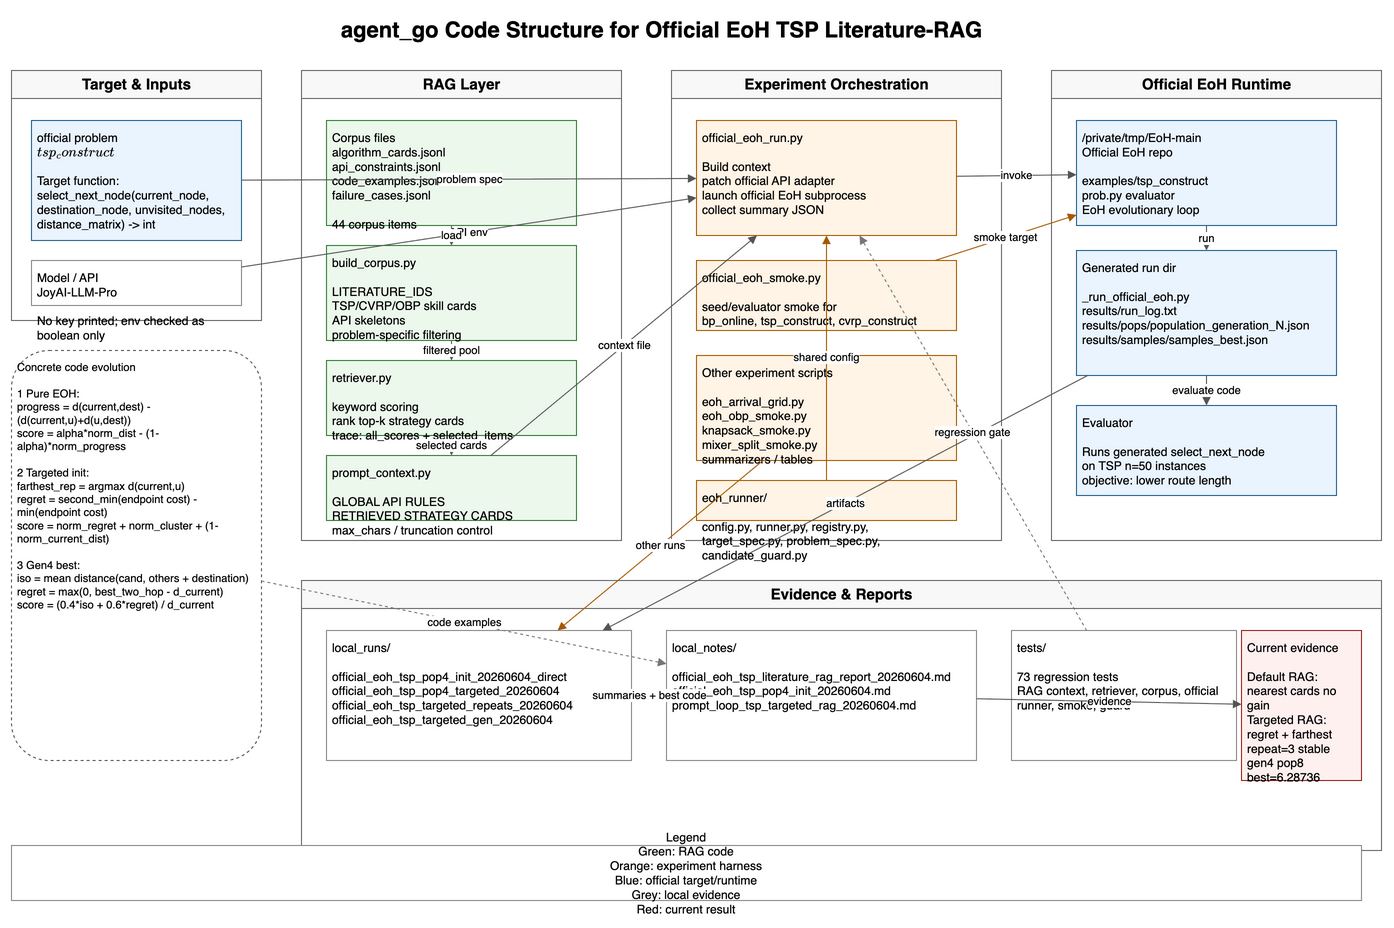

The diagram above was exported from draw.io. Its source (the exported page's mxGraphModel, read from the mxfile embedded in the PNG):
<mxGraphModel dx="1450" dy="850" grid="1" gridSize="10" guides="1" tooltips="1" connect="1" arrows="1" fold="1" page="1" pageScale="1" pageWidth="1450" pageHeight="940" math="0" shadow="0">
  <root>
    <mxCell id="0" />
    <mxCell id="1" parent="0" />
    <mxCell id="title" value="agent_go Code Structure for Official EoH TSP Literature-RAG" style="text;html=1;fontSize=22;fontStyle=1;strokeColor=none;fillColor=none;align=center;" vertex="1" parent="1">
      <mxGeometry x="50" y="20" width="1280" height="36" as="geometry" />
    </mxCell>
    <mxCell id="c_target" value="Target &amp; Inputs" style="swimlane;html=1;rounded=0;strokeColor=#666666;fillColor=#f8f8f8;fontStyle=1;fontSize=15;startSize=28;" vertex="1" parent="1">
      <mxGeometry x="40" y="80" width="250" height="250" as="geometry" />
    </mxCell>
    <mxCell id="c_rag" value="RAG Layer" style="swimlane;html=1;rounded=0;strokeColor=#666666;fillColor=#f8f8f8;fontStyle=1;fontSize=15;startSize=28;" vertex="1" parent="1">
      <mxGeometry x="330" y="80" width="320" height="470" as="geometry" />
    </mxCell>
    <mxCell id="c_runner" value="Experiment Orchestration" style="swimlane;html=1;rounded=0;strokeColor=#666666;fillColor=#f8f8f8;fontStyle=1;fontSize=15;startSize=28;" vertex="1" parent="1">
      <mxGeometry x="700" y="80" width="330" height="470" as="geometry" />
    </mxCell>
    <mxCell id="c_official" value="Official EoH Runtime" style="swimlane;html=1;rounded=0;strokeColor=#666666;fillColor=#f8f8f8;fontStyle=1;fontSize=15;startSize=28;" vertex="1" parent="1">
      <mxGeometry x="1080" y="80" width="330" height="470" as="geometry" />
    </mxCell>
    <mxCell id="c_outputs" value="Evidence &amp; Reports" style="swimlane;html=1;rounded=0;strokeColor=#666666;fillColor=#f8f8f8;fontStyle=1;fontSize=15;startSize=28;" vertex="1" parent="1">
      <mxGeometry x="330" y="590" width="1080" height="270" as="geometry" />
    </mxCell>
    <mxCell id="problem" value="official problem&lt;br&gt;`tsp_construct`&lt;br&gt;&lt;br&gt;Target function:&lt;br&gt;select_next_node(current_node, destination_node, unvisited_nodes, distance_matrix) -&gt; int" style="whiteSpace=wrap;html=1;rounded=0;strokeColor=#1d5f91;fillColor=#eaf4ff;fontSize=12;align=left;verticalAlign=top;spacing=6;" vertex="1" parent="1">
      <mxGeometry x="60" y="130" width="210" height="120" as="geometry" />
    </mxCell>
    <mxCell id="model" value="Model / API&lt;br&gt;JoyAI-LLM-Pro&lt;br&gt;&lt;br&gt;No key printed; env checked as boolean only" style="whiteSpace=wrap;html=1;rounded=0;strokeColor=#888888;fillColor=#ffffff;fontSize=12;align=left;verticalAlign=top;spacing=6;" vertex="1" parent="1">
      <mxGeometry x="60" y="270" width="210" height="45" as="geometry" />
    </mxCell>
    <mxCell id="corpus" value="Corpus files&lt;br&gt;algorithm_cards.jsonl&lt;br&gt;api_constraints.jsonl&lt;br&gt;code_examples.jsonl&lt;br&gt;failure_cases.jsonl&lt;br&gt;&lt;br&gt;44 corpus items" style="whiteSpace=wrap;html=1;rounded=0;strokeColor=#2f7d32;fillColor=#edf8ed;fontSize=12;align=left;verticalAlign=top;spacing=6;" vertex="1" parent="1">
      <mxGeometry x="355" y="130" width="250" height="105" as="geometry" />
    </mxCell>
    <mxCell id="build" value="build_corpus.py&lt;br&gt;&lt;br&gt;LITERATURE_IDS&lt;br&gt;TSP/CVRP/OBP skill cards&lt;br&gt;API skeletons&lt;br&gt;problem-specific filtering" style="whiteSpace=wrap;html=1;rounded=0;strokeColor=#2f7d32;fillColor=#edf8ed;fontSize=12;align=left;verticalAlign=top;spacing=6;" vertex="1" parent="1">
      <mxGeometry x="355" y="255" width="250" height="95" as="geometry" />
    </mxCell>
    <mxCell id="retrieve" value="retriever.py&lt;br&gt;&lt;br&gt;keyword scoring&lt;br&gt;rank top-k strategy cards&lt;br&gt;trace: all_scores + selected_items" style="whiteSpace=wrap;html=1;rounded=0;strokeColor=#2f7d32;fillColor=#edf8ed;fontSize=12;align=left;verticalAlign=top;spacing=6;" vertex="1" parent="1">
      <mxGeometry x="355" y="370" width="250" height="75" as="geometry" />
    </mxCell>
    <mxCell id="prompt" value="prompt_context.py&lt;br&gt;&lt;br&gt;GLOBAL API RULES&lt;br&gt;RETRIEVED STRATEGY CARDS&lt;br&gt;max_chars / truncation control" style="whiteSpace=wrap;html=1;rounded=0;strokeColor=#2f7d32;fillColor=#edf8ed;fontSize=12;align=left;verticalAlign=top;spacing=6;" vertex="1" parent="1">
      <mxGeometry x="355" y="465" width="250" height="65" as="geometry" />
    </mxCell>
    <mxCell id="official_run" value="official_eoh_run.py&lt;br&gt;&lt;br&gt;Build context&lt;br&gt;patch official API adapter&lt;br&gt;launch official EoH subprocess&lt;br&gt;collect summary JSON" style="whiteSpace=wrap;html=1;rounded=0;strokeColor=#a65a00;fillColor=#fff4e6;fontSize=12;align=left;verticalAlign=top;spacing=6;" vertex="1" parent="1">
      <mxGeometry x="725" y="130" width="260" height="115" as="geometry" />
    </mxCell>
    <mxCell id="smoke" value="official_eoh_smoke.py&lt;br&gt;&lt;br&gt;seed/evaluator smoke for&lt;br&gt;bp_online, tsp_construct, cvrp_construct" style="whiteSpace=wrap;html=1;rounded=0;strokeColor=#a65a00;fillColor=#fff4e6;fontSize=12;align=left;verticalAlign=top;spacing=6;" vertex="1" parent="1">
      <mxGeometry x="725" y="270" width="260" height="70" as="geometry" />
    </mxCell>
    <mxCell id="experiments" value="Other experiment scripts&lt;br&gt;&lt;br&gt;eoh_arrival_grid.py&lt;br&gt;eoh_obp_smoke.py&lt;br&gt;knapsack_smoke.py&lt;br&gt;mixer_split_smoke.py&lt;br&gt;summarizers / tables" style="whiteSpace=wrap;html=1;rounded=0;strokeColor=#a65a00;fillColor=#fff4e6;fontSize=12;align=left;verticalAlign=top;spacing=6;" vertex="1" parent="1">
      <mxGeometry x="725" y="365" width="260" height="105" as="geometry" />
    </mxCell>
    <mxCell id="runner_config" value="eoh_runner/&lt;br&gt;&lt;br&gt;config.py, runner.py, registry.py, target_spec.py, problem_spec.py, candidate_guard.py" style="whiteSpace=wrap;html=1;rounded=0;strokeColor=#a65a00;fillColor=#fff4e6;fontSize=12;align=left;verticalAlign=top;spacing=6;" vertex="1" parent="1">
      <mxGeometry x="725" y="490" width="260" height="40" as="geometry" />
    </mxCell>
    <mxCell id="official_root" value="/private/tmp/EoH-main&lt;br&gt;Official EoH repo&lt;br&gt;&lt;br&gt;examples/tsp_construct&lt;br&gt;prob.py evaluator&lt;br&gt;EoH evolutionary loop" style="whiteSpace=wrap;html=1;rounded=0;strokeColor=#1d5f91;fillColor=#eaf4ff;fontSize=12;align=left;verticalAlign=top;spacing=6;" vertex="1" parent="1">
      <mxGeometry x="1105" y="130" width="260" height="105" as="geometry" />
    </mxCell>
    <mxCell id="subprocess" value="Generated run dir&lt;br&gt;&lt;br&gt;_run_official_eoh.py&lt;br&gt;results/run_log.txt&lt;br&gt;results/pops/population_generation_N.json&lt;br&gt;results/samples/samples_best.json" style="whiteSpace=wrap;html=1;rounded=0;strokeColor=#1d5f91;fillColor=#eaf4ff;fontSize=12;align=left;verticalAlign=top;spacing=6;" vertex="1" parent="1">
      <mxGeometry x="1105" y="260" width="260" height="125" as="geometry" />
    </mxCell>
    <mxCell id="evaluator" value="Evaluator&lt;br&gt;&lt;br&gt;Runs generated select_next_node&lt;br&gt;on TSP n=50 instances&lt;br&gt;objective: lower route length" style="whiteSpace=wrap;html=1;rounded=0;strokeColor=#1d5f91;fillColor=#eaf4ff;fontSize=12;align=left;verticalAlign=top;spacing=6;" vertex="1" parent="1">
      <mxGeometry x="1105" y="415" width="260" height="90" as="geometry" />
    </mxCell>
    <mxCell id="runs" value="local_runs/&lt;br&gt;&lt;br&gt;official_eoh_tsp_pop4_init_20260604_direct&lt;br&gt;official_eoh_tsp_pop4_targeted_20260604&lt;br&gt;official_eoh_tsp_targeted_repeats_20260604&lt;br&gt;official_eoh_tsp_targeted_gen_20260604" style="whiteSpace=wrap;html=1;rounded=0;strokeColor=#888888;fillColor=#ffffff;fontSize=12;align=left;verticalAlign=top;spacing=6;" vertex="1" parent="1">
      <mxGeometry x="355" y="640" width="305" height="130" as="geometry" />
    </mxCell>
    <mxCell id="notes" value="local_notes/&lt;br&gt;&lt;br&gt;official_eoh_tsp_literature_rag_report_20260604.md&lt;br&gt;official_eoh_tsp_pop4_init_20260604.md&lt;br&gt;prompt_loop_tsp_targeted_rag_20260604.md" style="whiteSpace=wrap;html=1;rounded=0;strokeColor=#888888;fillColor=#ffffff;fontSize=12;align=left;verticalAlign=top;spacing=6;" vertex="1" parent="1">
      <mxGeometry x="695" y="640" width="310" height="130" as="geometry" />
    </mxCell>
    <mxCell id="tests" value="tests/&lt;br&gt;&lt;br&gt;73 regression tests&lt;br&gt;RAG context, retriever, corpus, official runner, smoke, guard" style="whiteSpace=wrap;html=1;rounded=0;strokeColor=#888888;fillColor=#ffffff;fontSize=12;align=left;verticalAlign=top;spacing=6;" vertex="1" parent="1">
      <mxGeometry x="1040" y="640" width="225" height="130" as="geometry" />
    </mxCell>
    <mxCell id="result" value="Current evidence&lt;br&gt;&lt;br&gt;Default RAG: nearest cards no gain&lt;br&gt;Targeted RAG: regret + farthest&lt;br&gt;repeat=3 stable&lt;br&gt;gen4 pop8 best=6.28736" style="whiteSpace=wrap;html=1;rounded=0;strokeColor=#9b1c1c;fillColor=#fff0f0;fontSize=12;align=left;verticalAlign=top;spacing=6;" vertex="1" parent="1">
      <mxGeometry x="1270" y="640" width="120" height="150" as="geometry" />
    </mxCell>
    <mxCell id="codebox" value="Concrete code evolution&lt;br&gt;&lt;br&gt;1 Pure EOH:&lt;br&gt;progress = d(current,dest) - (d(current,u)+d(u,dest))&lt;br&gt;score = alpha*norm_dist - (1-alpha)*norm_progress&lt;br&gt;&lt;br&gt;2 Targeted init:&lt;br&gt;farthest_rep = argmax d(current,u)&lt;br&gt;regret = second_min(endpoint cost) - min(endpoint cost)&lt;br&gt;score = norm_regret + norm_cluster + (1-norm_current_dist)&lt;br&gt;&lt;br&gt;3 Gen4 best:&lt;br&gt;iso = mean distance(cand, others + destination)&lt;br&gt;regret = max(0, best_two_hop - d_current)&lt;br&gt;score = (0.4*iso + 0.6*regret) / d_current" style="whiteSpace=wrap;html=1;rounded=1;dashed=1;strokeColor=#555555;fillColor=#ffffff;fontSize=11;align=left;verticalAlign=top;spacing=6;" vertex="1" parent="1">
      <mxGeometry x="40" y="360" width="250" height="410" as="geometry" />
    </mxCell>
    <mxCell id="e_problem_runner" value="problem spec" style="endArrow=block;html=1;rounded=0;strokeColor=#555555;fontSize=11;" edge="1" parent="1" source="problem" target="official_run">
      <mxGeometry relative="1" as="geometry" />
    </mxCell>
    <mxCell id="e_model_runner" value="API env" style="endArrow=block;html=1;rounded=0;strokeColor=#555555;fontSize=11;" edge="1" parent="1" source="model" target="official_run">
      <mxGeometry relative="1" as="geometry" />
    </mxCell>
    <mxCell id="e_corpus_build" value="load" style="endArrow=block;html=1;rounded=0;strokeColor=#555555;fontSize=11;" edge="1" parent="1" source="corpus" target="build">
      <mxGeometry relative="1" as="geometry" />
    </mxCell>
    <mxCell id="e_build_retrieve" value="filtered pool" style="endArrow=block;html=1;rounded=0;strokeColor=#555555;fontSize=11;" edge="1" parent="1" source="build" target="retrieve">
      <mxGeometry relative="1" as="geometry" />
    </mxCell>
    <mxCell id="e_retrieve_prompt" value="selected cards" style="endArrow=block;html=1;rounded=0;strokeColor=#555555;fontSize=11;" edge="1" parent="1" source="retrieve" target="prompt">
      <mxGeometry relative="1" as="geometry" />
    </mxCell>
    <mxCell id="e_prompt_runner" value="context file" style="endArrow=block;html=1;rounded=0;strokeColor=#555555;fontSize=11;" edge="1" parent="1" source="prompt" target="official_run">
      <mxGeometry relative="1" as="geometry" />
    </mxCell>
    <mxCell id="e_runner_official" value="invoke" style="endArrow=block;html=1;rounded=0;strokeColor=#555555;fontSize=11;" edge="1" parent="1" source="official_run" target="official_root">
      <mxGeometry relative="1" as="geometry" />
    </mxCell>
    <mxCell id="e_official_subprocess" value="run" style="endArrow=block;html=1;rounded=0;strokeColor=#555555;fontSize=11;" edge="1" parent="1" source="official_root" target="subprocess">
      <mxGeometry relative="1" as="geometry" />
    </mxCell>
    <mxCell id="e_sub_eval" value="evaluate code" style="endArrow=block;html=1;rounded=0;strokeColor=#555555;fontSize=11;" edge="1" parent="1" source="subprocess" target="evaluator">
      <mxGeometry relative="1" as="geometry" />
    </mxCell>
    <mxCell id="e_sub_runs" value="artifacts" style="endArrow=block;html=1;rounded=0;strokeColor=#555555;fontSize=11;" edge="1" parent="1" source="subprocess" target="runs">
      <mxGeometry relative="1" as="geometry" />
    </mxCell>
    <mxCell id="e_runs_notes" value="summaries + best code" style="endArrow=block;html=1;rounded=0;strokeColor=#555555;fontSize=11;" edge="1" parent="1" source="runs" target="notes">
      <mxGeometry relative="1" as="geometry" />
    </mxCell>
    <mxCell id="e_tests_runner" value="regression gate" style="endArrow=block;html=1;rounded=0;dashed=1;strokeColor=#777777;fontSize=11;" edge="1" parent="1" source="tests" target="official_run">
      <mxGeometry relative="1" as="geometry" />
    </mxCell>
    <mxCell id="e_notes_result" value="evidence" style="endArrow=block;html=1;rounded=0;strokeColor=#555555;fontSize=11;" edge="1" parent="1" source="notes" target="result">
      <mxGeometry relative="1" as="geometry" />
    </mxCell>
    <mxCell id="e_code_notes" value="code examples" style="endArrow=block;html=1;rounded=0;dashed=1;strokeColor=#777777;fontSize=11;" edge="1" parent="1" source="codebox" target="notes">
      <mxGeometry relative="1" as="geometry" />
    </mxCell>
    <mxCell id="e_runner_config" value="shared config" style="endArrow=block;html=1;rounded=0;strokeColor=#a65a00;fontSize=11;" edge="1" parent="1" source="runner_config" target="official_run">
      <mxGeometry relative="1" as="geometry" />
    </mxCell>
    <mxCell id="e_smoke_official" value="smoke target" style="endArrow=block;html=1;rounded=0;strokeColor=#a65a00;fontSize=11;" edge="1" parent="1" source="smoke" target="official_root">
      <mxGeometry relative="1" as="geometry" />
    </mxCell>
    <mxCell id="e_experiments_runs" value="other runs" style="endArrow=block;html=1;rounded=0;strokeColor=#a65a00;fontSize=11;" edge="1" parent="1" source="experiments" target="runs">
      <mxGeometry relative="1" as="geometry" />
    </mxCell>
    <mxCell id="legend" value="Legend&lt;br&gt;Green: RAG code&lt;br&gt;Orange: experiment harness&lt;br&gt;Blue: official target/runtime&lt;br&gt;Grey: local evidence&lt;br&gt;Red: current result" style="whiteSpace=wrap;html=1;rounded=0;strokeColor=#888888;fillColor=#ffffff;fontSize=12;align=center;verticalAlign=middle;" vertex="1" parent="1">
      <mxGeometry x="40" y="855" width="1350" height="55" as="geometry" />
    </mxCell>
  </root>
</mxGraphModel>